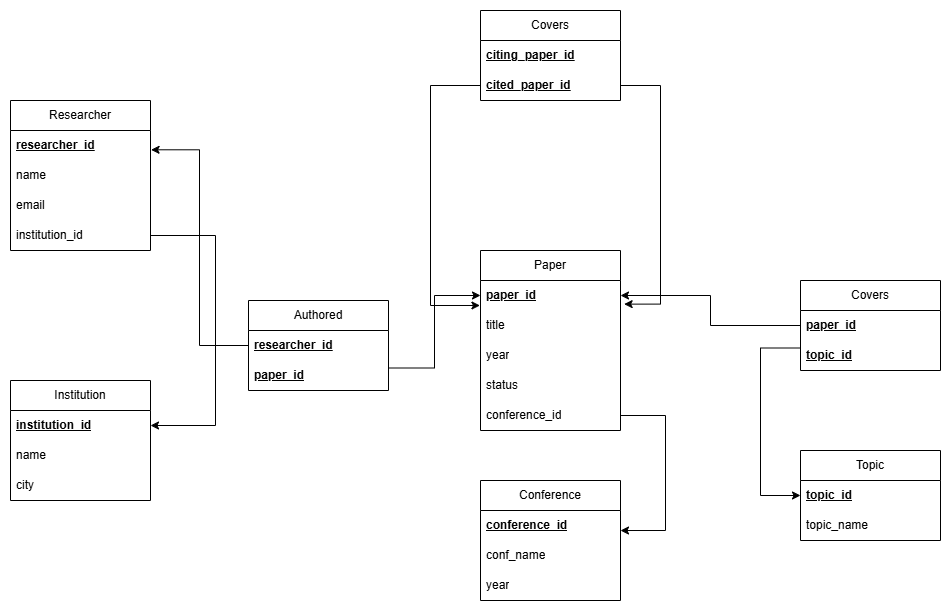

The diagram above was exported from draw.io. Its source (the exported page's mxGraphModel, read from the mxfile embedded in the PNG):
<mxGraphModel dx="1449" dy="933" grid="1" gridSize="10" guides="1" tooltips="1" connect="1" arrows="1" fold="1" page="1" pageScale="1" pageWidth="850" pageHeight="1100" math="0" shadow="0">
  <root>
    <mxCell id="0" />
    <mxCell id="1" parent="0" />
    <mxCell id="2" edge="1" parent="1" source="8" style="edgeStyle=orthogonalEdgeStyle;rounded=0;orthogonalLoop=1;jettySize=auto;html=1;exitX=1;exitY=0.5;exitDx=0;exitDy=0;entryX=1;entryY=0.5;entryDx=0;entryDy=0;" target="10">
      <mxGeometry relative="1" as="geometry">
        <Array as="points">
          <mxPoint x="715" y="1485" />
          <mxPoint x="715" y="1675" />
        </Array>
      </mxGeometry>
    </mxCell>
    <mxCell id="3" edge="1" parent="1" source="5" style="edgeStyle=orthogonalEdgeStyle;rounded=0;orthogonalLoop=1;jettySize=auto;html=1;entryX=0;entryY=0.5;entryDx=0;entryDy=0;exitX=1.004;exitY=0.643;exitDx=0;exitDy=0;exitPerimeter=0;startArrow=classic;startFill=1;endArrow=none;endFill=0;" target="28">
      <mxGeometry relative="1" as="geometry" />
    </mxCell>
    <mxCell id="4" parent="1" style="swimlane;fontStyle=0;childLayout=stackLayout;horizontal=1;startSize=30;horizontalStack=0;resizeParent=1;resizeParentMax=0;resizeLast=0;collapsible=1;marginBottom=0;whiteSpace=wrap;html=1;" value="Researcher" vertex="1">
      <mxGeometry height="150" width="140" x="510" y="1350" as="geometry" />
    </mxCell>
    <mxCell id="5" parent="4" style="text;strokeColor=none;fillColor=none;align=left;verticalAlign=middle;spacingLeft=4;spacingRight=4;overflow=hidden;points=[[0,0.5],[1,0.5]];portConstraint=eastwest;rotatable=0;whiteSpace=wrap;html=1;" value="&lt;b&gt;&lt;u&gt;researcher_id&lt;/u&gt;&lt;/b&gt;" vertex="1">
      <mxGeometry height="30" width="140" y="30" as="geometry" />
    </mxCell>
    <mxCell id="6" parent="4" style="text;strokeColor=none;fillColor=none;align=left;verticalAlign=middle;spacingLeft=4;spacingRight=4;overflow=hidden;points=[[0,0.5],[1,0.5]];portConstraint=eastwest;rotatable=0;whiteSpace=wrap;html=1;" value="name" vertex="1">
      <mxGeometry height="30" width="140" y="60" as="geometry" />
    </mxCell>
    <mxCell id="7" parent="4" style="text;strokeColor=none;fillColor=none;align=left;verticalAlign=middle;spacingLeft=4;spacingRight=4;overflow=hidden;points=[[0,0.5],[1,0.5]];portConstraint=eastwest;rotatable=0;whiteSpace=wrap;html=1;" value="email" vertex="1">
      <mxGeometry height="30" width="140" y="90" as="geometry" />
    </mxCell>
    <mxCell id="8" parent="4" style="text;strokeColor=none;fillColor=none;align=left;verticalAlign=middle;spacingLeft=4;spacingRight=4;overflow=hidden;points=[[0,0.5],[1,0.5]];portConstraint=eastwest;rotatable=0;whiteSpace=wrap;html=1;" value="institution_id" vertex="1">
      <mxGeometry height="30" width="140" y="120" as="geometry" />
    </mxCell>
    <mxCell id="9" parent="1" style="swimlane;fontStyle=0;childLayout=stackLayout;horizontal=1;startSize=30;horizontalStack=0;resizeParent=1;resizeParentMax=0;resizeLast=0;collapsible=1;marginBottom=0;whiteSpace=wrap;html=1;" value="Institution" vertex="1">
      <mxGeometry height="120" width="140" x="510" y="1630" as="geometry" />
    </mxCell>
    <mxCell id="10" parent="9" style="text;strokeColor=none;fillColor=none;align=left;verticalAlign=middle;spacingLeft=4;spacingRight=4;overflow=hidden;points=[[0,0.5],[1,0.5]];portConstraint=eastwest;rotatable=0;whiteSpace=wrap;html=1;" value="&lt;b&gt;&lt;u&gt;institution_id&lt;/u&gt;&lt;/b&gt;" vertex="1">
      <mxGeometry height="30" width="140" y="30" as="geometry" />
    </mxCell>
    <mxCell id="11" parent="9" style="text;strokeColor=none;fillColor=none;align=left;verticalAlign=middle;spacingLeft=4;spacingRight=4;overflow=hidden;points=[[0,0.5],[1,0.5]];portConstraint=eastwest;rotatable=0;whiteSpace=wrap;html=1;" value="name" vertex="1">
      <mxGeometry height="30" width="140" y="60" as="geometry" />
    </mxCell>
    <mxCell id="12" parent="9" style="text;strokeColor=none;fillColor=none;align=left;verticalAlign=middle;spacingLeft=4;spacingRight=4;overflow=hidden;points=[[0,0.5],[1,0.5]];portConstraint=eastwest;rotatable=0;whiteSpace=wrap;html=1;" value="city" vertex="1">
      <mxGeometry height="30" width="140" y="90" as="geometry" />
    </mxCell>
    <mxCell id="13" edge="1" parent="1" source="19" style="edgeStyle=orthogonalEdgeStyle;rounded=0;orthogonalLoop=1;jettySize=auto;html=1;exitX=1;exitY=0.5;exitDx=0;exitDy=0;entryX=1;entryY=0.667;entryDx=0;entryDy=0;entryPerimeter=0;" target="24">
      <mxGeometry relative="1" x="0.0244" as="geometry">
        <Array as="points">
          <mxPoint x="1165" y="1665" />
          <mxPoint x="1165" y="1780" />
        </Array>
        <mxPoint x="1130" y="1780" as="targetPoint" />
      </mxGeometry>
    </mxCell>
    <mxCell id="14" parent="1" style="swimlane;fontStyle=0;childLayout=stackLayout;horizontal=1;startSize=30;horizontalStack=0;resizeParent=1;resizeParentMax=0;resizeLast=0;collapsible=1;marginBottom=0;whiteSpace=wrap;html=1;" value="Paper" vertex="1">
      <mxGeometry height="180" width="140" x="980" y="1500" as="geometry" />
    </mxCell>
    <mxCell id="15" parent="14" style="text;strokeColor=none;fillColor=none;align=left;verticalAlign=middle;spacingLeft=4;spacingRight=4;overflow=hidden;points=[[0,0.5],[1,0.5]];portConstraint=eastwest;rotatable=0;whiteSpace=wrap;html=1;" value="&lt;b&gt;&lt;u&gt;paper_id&lt;/u&gt;&lt;/b&gt;" vertex="1">
      <mxGeometry height="30" width="140" y="30" as="geometry" />
    </mxCell>
    <mxCell id="16" parent="14" style="text;strokeColor=none;fillColor=none;align=left;verticalAlign=middle;spacingLeft=4;spacingRight=4;overflow=hidden;points=[[0,0.5],[1,0.5]];portConstraint=eastwest;rotatable=0;whiteSpace=wrap;html=1;" value="title" vertex="1">
      <mxGeometry height="30" width="140" y="60" as="geometry" />
    </mxCell>
    <mxCell id="17" parent="14" style="text;strokeColor=none;fillColor=none;align=left;verticalAlign=middle;spacingLeft=4;spacingRight=4;overflow=hidden;points=[[0,0.5],[1,0.5]];portConstraint=eastwest;rotatable=0;whiteSpace=wrap;html=1;" value="year" vertex="1">
      <mxGeometry height="30" width="140" y="90" as="geometry" />
    </mxCell>
    <mxCell id="18" parent="14" style="text;strokeColor=none;fillColor=none;align=left;verticalAlign=middle;spacingLeft=4;spacingRight=4;overflow=hidden;points=[[0,0.5],[1,0.5]];portConstraint=eastwest;rotatable=0;whiteSpace=wrap;html=1;" value="status" vertex="1">
      <mxGeometry height="30" width="140" y="120" as="geometry" />
    </mxCell>
    <mxCell id="19" parent="14" style="text;strokeColor=none;fillColor=none;align=left;verticalAlign=middle;spacingLeft=4;spacingRight=4;overflow=hidden;points=[[0,0.5],[1,0.5]];portConstraint=eastwest;rotatable=0;whiteSpace=wrap;html=1;" value="conference_id" vertex="1">
      <mxGeometry height="30" width="140" y="150" as="geometry" />
    </mxCell>
    <mxCell id="20" parent="1" style="swimlane;fontStyle=0;childLayout=stackLayout;horizontal=1;startSize=30;horizontalStack=0;resizeParent=1;resizeParentMax=0;resizeLast=0;collapsible=1;marginBottom=0;whiteSpace=wrap;html=1;" value="Topic" vertex="1">
      <mxGeometry height="90" width="140" x="1300" y="1700" as="geometry" />
    </mxCell>
    <mxCell id="21" parent="20" style="text;strokeColor=none;fillColor=none;align=left;verticalAlign=middle;spacingLeft=4;spacingRight=4;overflow=hidden;points=[[0,0.5],[1,0.5]];portConstraint=eastwest;rotatable=0;whiteSpace=wrap;html=1;" value="&lt;b&gt;&lt;u&gt;topic_id&lt;/u&gt;&lt;/b&gt;" vertex="1">
      <mxGeometry height="30" width="140" y="30" as="geometry" />
    </mxCell>
    <mxCell id="22" parent="20" style="text;strokeColor=none;fillColor=none;align=left;verticalAlign=middle;spacingLeft=4;spacingRight=4;overflow=hidden;points=[[0,0.5],[1,0.5]];portConstraint=eastwest;rotatable=0;whiteSpace=wrap;html=1;" value="topic_name" vertex="1">
      <mxGeometry height="30" width="140" y="60" as="geometry" />
    </mxCell>
    <mxCell id="23" parent="1" style="swimlane;fontStyle=0;childLayout=stackLayout;horizontal=1;startSize=30;horizontalStack=0;resizeParent=1;resizeParentMax=0;resizeLast=0;collapsible=1;marginBottom=0;whiteSpace=wrap;html=1;" value="Conference" vertex="1">
      <mxGeometry height="120" width="140" x="980" y="1730" as="geometry" />
    </mxCell>
    <mxCell id="24" parent="23" style="text;strokeColor=none;fillColor=none;align=left;verticalAlign=middle;spacingLeft=4;spacingRight=4;overflow=hidden;points=[[0,0.5],[1,0.5]];portConstraint=eastwest;rotatable=0;whiteSpace=wrap;html=1;" value="&lt;b&gt;&lt;u&gt;conference_id&lt;/u&gt;&lt;/b&gt;" vertex="1">
      <mxGeometry height="30" width="140" y="30" as="geometry" />
    </mxCell>
    <mxCell id="25" parent="23" style="text;strokeColor=none;fillColor=none;align=left;verticalAlign=middle;spacingLeft=4;spacingRight=4;overflow=hidden;points=[[0,0.5],[1,0.5]];portConstraint=eastwest;rotatable=0;whiteSpace=wrap;html=1;" value="conf_name" vertex="1">
      <mxGeometry height="30" width="140" y="60" as="geometry" />
    </mxCell>
    <mxCell id="26" parent="23" style="text;strokeColor=none;fillColor=none;align=left;verticalAlign=middle;spacingLeft=4;spacingRight=4;overflow=hidden;points=[[0,0.5],[1,0.5]];portConstraint=eastwest;rotatable=0;whiteSpace=wrap;html=1;" value="year" vertex="1">
      <mxGeometry height="30" width="140" y="90" as="geometry" />
    </mxCell>
    <mxCell id="27" edge="1" parent="1" source="28" style="edgeStyle=orthogonalEdgeStyle;rounded=0;orthogonalLoop=1;jettySize=auto;html=1;entryX=0;entryY=0.5;entryDx=0;entryDy=0;exitX=1;exitY=0.75;exitDx=0;exitDy=0;" target="15">
      <mxGeometry relative="1" x="0.0959" as="geometry" />
    </mxCell>
    <mxCell id="28" parent="1" style="swimlane;fontStyle=0;childLayout=stackLayout;horizontal=1;startSize=30;horizontalStack=0;resizeParent=1;resizeParentMax=0;resizeLast=0;collapsible=1;marginBottom=0;whiteSpace=wrap;html=1;" value="Authored" vertex="1">
      <mxGeometry height="90" width="140" x="748" y="1550" as="geometry" />
    </mxCell>
    <mxCell id="29" parent="28" style="text;strokeColor=none;fillColor=none;align=left;verticalAlign=middle;spacingLeft=4;spacingRight=4;overflow=hidden;points=[[0,0.5],[1,0.5]];portConstraint=eastwest;rotatable=0;whiteSpace=wrap;html=1;" value="&lt;b&gt;&lt;u&gt;researcher_id&lt;/u&gt;&lt;/b&gt;" vertex="1">
      <mxGeometry height="30" width="140" y="30" as="geometry" />
    </mxCell>
    <mxCell id="30" parent="28" style="text;strokeColor=none;fillColor=none;align=left;verticalAlign=middle;spacingLeft=4;spacingRight=4;overflow=hidden;points=[[0,0.5],[1,0.5]];portConstraint=eastwest;rotatable=0;whiteSpace=wrap;html=1;" value="&lt;b&gt;&lt;u&gt;paper_id&lt;/u&gt;&lt;/b&gt;" vertex="1">
      <mxGeometry height="30" width="140" y="60" as="geometry" />
    </mxCell>
    <mxCell id="31" edge="1" parent="1" source="33" style="edgeStyle=orthogonalEdgeStyle;rounded=0;orthogonalLoop=1;jettySize=auto;html=1;entryX=1;entryY=0.5;entryDx=0;entryDy=0;" target="15">
      <mxGeometry relative="1" as="geometry" />
    </mxCell>
    <mxCell id="32" edge="1" parent="1" source="33" style="edgeStyle=orthogonalEdgeStyle;rounded=0;orthogonalLoop=1;jettySize=auto;html=1;exitX=0;exitY=0.75;exitDx=0;exitDy=0;entryX=0;entryY=0.5;entryDx=0;entryDy=0;" target="20">
      <mxGeometry relative="1" as="geometry">
        <Array as="points">
          <mxPoint x="1260" y="1597.5" />
          <mxPoint x="1260" y="1745" />
        </Array>
      </mxGeometry>
    </mxCell>
    <mxCell id="33" parent="1" style="swimlane;fontStyle=0;childLayout=stackLayout;horizontal=1;startSize=30;horizontalStack=0;resizeParent=1;resizeParentMax=0;resizeLast=0;collapsible=1;marginBottom=0;whiteSpace=wrap;html=1;" value="Covers" vertex="1">
      <mxGeometry height="90" width="140" x="1300" y="1530" as="geometry" />
    </mxCell>
    <mxCell id="34" parent="33" style="text;strokeColor=none;fillColor=none;align=left;verticalAlign=middle;spacingLeft=4;spacingRight=4;overflow=hidden;points=[[0,0.5],[1,0.5]];portConstraint=eastwest;rotatable=0;whiteSpace=wrap;html=1;" value="&lt;b&gt;&lt;u&gt;paper_id&lt;/u&gt;&lt;/b&gt;" vertex="1">
      <mxGeometry height="30" width="140" y="30" as="geometry" />
    </mxCell>
    <mxCell id="35" parent="33" style="text;strokeColor=none;fillColor=none;align=left;verticalAlign=middle;spacingLeft=4;spacingRight=4;overflow=hidden;points=[[0,0.5],[1,0.5]];portConstraint=eastwest;rotatable=0;whiteSpace=wrap;html=1;" value="&lt;b&gt;&lt;u&gt;topic_id&lt;/u&gt;&lt;/b&gt;" vertex="1">
      <mxGeometry height="30" width="140" y="60" as="geometry" />
    </mxCell>
    <mxCell id="36" parent="1" style="swimlane;fontStyle=0;childLayout=stackLayout;horizontal=1;startSize=30;horizontalStack=0;resizeParent=1;resizeParentMax=0;resizeLast=0;collapsible=1;marginBottom=0;whiteSpace=wrap;html=1;" value="Covers" vertex="1">
      <mxGeometry height="90" width="140" x="980" y="1260" as="geometry" />
    </mxCell>
    <mxCell id="37" parent="36" style="text;strokeColor=none;fillColor=none;align=left;verticalAlign=middle;spacingLeft=4;spacingRight=4;overflow=hidden;points=[[0,0.5],[1,0.5]];portConstraint=eastwest;rotatable=0;whiteSpace=wrap;html=1;" value="&lt;b&gt;&lt;u&gt;citing_paper_id&lt;/u&gt;&lt;/b&gt;" vertex="1">
      <mxGeometry height="30" width="140" y="30" as="geometry" />
    </mxCell>
    <mxCell id="38" parent="36" style="text;strokeColor=none;fillColor=none;align=left;verticalAlign=middle;spacingLeft=4;spacingRight=4;overflow=hidden;points=[[0,0.5],[1,0.5]];portConstraint=eastwest;rotatable=0;whiteSpace=wrap;html=1;" value="&lt;b&gt;&lt;u&gt;cited_paper_id&lt;/u&gt;&lt;/b&gt;" vertex="1">
      <mxGeometry height="30" width="140" y="60" as="geometry" />
    </mxCell>
    <mxCell id="39" edge="1" parent="1" source="38" style="edgeStyle=orthogonalEdgeStyle;rounded=0;orthogonalLoop=1;jettySize=auto;html=1;entryX=-0.004;entryY=0.833;entryDx=0;entryDy=0;entryPerimeter=0;exitX=0;exitY=0.5;exitDx=0;exitDy=0;" target="15">
      <mxGeometry relative="1" as="geometry">
        <Array as="points">
          <mxPoint x="930" y="1335" />
          <mxPoint x="930" y="1555" />
        </Array>
      </mxGeometry>
    </mxCell>
    <mxCell id="40" edge="1" parent="1" source="38" style="edgeStyle=orthogonalEdgeStyle;rounded=0;orthogonalLoop=1;jettySize=auto;html=1;entryX=1.026;entryY=0.788;entryDx=0;entryDy=0;entryPerimeter=0;exitX=1;exitY=0.5;exitDx=0;exitDy=0;" target="15">
      <mxGeometry relative="1" as="geometry">
        <Array as="points">
          <mxPoint x="1160" y="1335" />
          <mxPoint x="1160" y="1553.6" />
        </Array>
      </mxGeometry>
    </mxCell>
  </root>
</mxGraphModel>